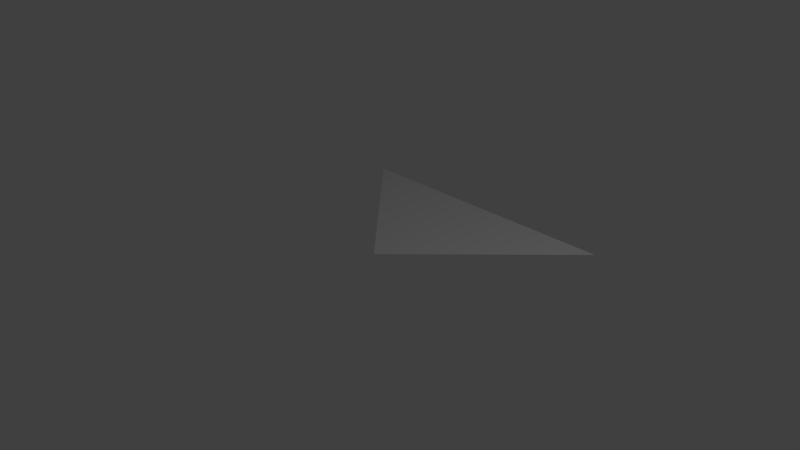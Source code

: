 # Source: Cone.blend  (saved by Blender 2.73.0; exported with 4.5.12 LTS)
import bpy
from mathutils import Matrix  # noqa: F401  (used for matrix-valued properties, if any)

bpy.ops.wm.read_factory_settings(use_empty=True)
scene = bpy.context.scene
scene.name = 'Scene'

# ---- collections
col_collection_1 = bpy.data.collections.new('Collection 1'); scene.collection.children.link(col_collection_1)

# ---- world
world_world = bpy.data.worlds.new('World'); scene.world = world_world
world_world.color = (0.05088, 0.05088, 0.05088)
world_world.use_sun_shadow = False
world_world.sun_shadow_jitter_overblur = 0.0
world_world.cycles.sampling_method = 'MANUAL'
world_world.cycles.sample_map_resolution = 256

# ---- cameras
cam_camera = bpy.data.cameras.new('Camera')
cam_camera.clip_end = 100.0
cam_camera.lens = 35.0
cam_camera.sensor_width = 32.0
cam_camera.sensor_height = 18.0
cam_camera.ortho_scale = 7.314
cam_camera.dof.focus_distance = 0.0

# ---- lights
light_lamp = bpy.data.lights.new('Lamp', 'POINT')
light_lamp.transmission_factor = 0.0
light_lamp.cutoff_distance = 30.0
light_lamp.energy = 100.0
light_lamp.shadow_buffer_clip_start = 1.001
light_lamp.shadow_soft_size = 0.1
light_lamp.shadow_maximum_resolution = 0.006
light_lamp.use_absolute_resolution = True
light_lamp.cycles.use_multiple_importance_sampling = False

# ---- meshes
me_plane = bpy.data.meshes.new('Plane')
me_plane.from_pydata([(0.0, 0.0, 0.0), (-2.0, 2.0, 0.0), (2.0, 2.0, 0.0)], [], [(0, 2, 1)])
me_plane.use_remesh_preserve_volume = False
me_plane.use_remesh_preserve_attributes = False
me_plane.use_mirror_vertex_groups = False
me_plane.update()

# ---- objects
ob_plane = bpy.data.objects.new('Plane', me_plane)
ob_lamp = bpy.data.objects.new('Lamp', light_lamp)
ob_camera = bpy.data.objects.new('Camera', cam_camera)

# ---- transforms, parenting, visibility, modifiers, constraints
ob_plane.location = (0.0, 0.0, 0.0)
ob_plane.lineart.crease_threshold = 0.0
ob_lamp.location = (4.076, 1.005, 5.904)
ob_lamp.rotation_euler = (0.6503, 0.05522, 1.866)
ob_lamp.lock_rotations_4d = False
ob_lamp.empty_display_type = 'ARROWS'
ob_lamp.color = (0.0, 0.0, 0.0, 0.0)
ob_lamp.lineart.crease_threshold = 0.0
ob_camera.location = (7.481, -6.508, 5.344)
ob_camera.rotation_euler = (1.109, 0.01082, 0.8149)
ob_camera.lock_rotations_4d = False
ob_camera.empty_display_type = 'ARROWS'
ob_camera.color = (0.0, 0.0, 0.0, 0.0)
ob_camera.display_type = 'WIRE'
ob_camera.lineart.crease_threshold = 0.0

# ---- collection membership
col_collection_1.objects.link(ob_plane)
col_collection_1.objects.link(ob_lamp)
col_collection_1.objects.link(ob_camera)

# ---- scene / render settings (as saved in the file)
scene.camera = ob_camera
scene.frame_start = 1; scene.frame_end = 250; scene.frame_set(1)
scene.render.engine = 'CYCLES'
scene.render.resolution_percentage = 50
scene.render.fps = 30
scene.render.dither_intensity = 0.0
scene.render.use_motion_blur = True
scene.cycles.use_denoising = False
scene.cycles.samples = 50
scene.cycles.sampling_pattern = 'TABULATED_SOBOL'
scene.cycles.light_sampling_threshold = 0.0
scene.cycles.use_adaptive_sampling = False
scene.cycles.use_light_tree = False
scene.cycles.blur_glossy = 0.0
scene.cycles.pixel_filter_type = 'GAUSSIAN'
scene.cycles.sample_clamp_indirect = 0.0
scene.view_settings.view_transform = 'Standard'
bpy.context.view_layer.update()
